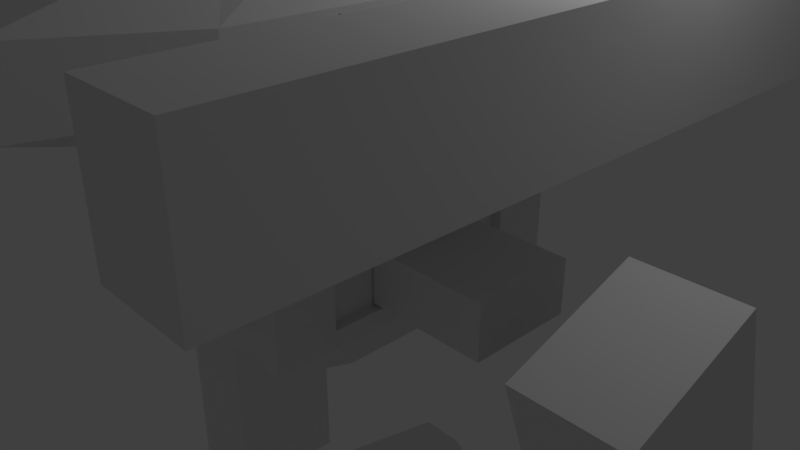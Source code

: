 # Source: Mecha5.blend  (saved by Blender 2.79.0; exported with 4.5.12 LTS)
import bpy
from mathutils import Matrix  # noqa: F401  (used for matrix-valued properties, if any)

bpy.ops.wm.read_factory_settings(use_empty=True)
scene = bpy.context.scene
scene.name = 'Scene'

# ---- collections
col_collection_1 = bpy.data.collections.new('Collection 1'); scene.collection.children.link(col_collection_1)

# ---- materials (node trees are filled in below, after node groups)
mat_material = bpy.data.materials.new('Material')
mat_material.alpha_threshold = 0.0
mat_material.roughness = 0.5
mat_material.line_color = (0.0, 0.0, 0.0, 1.0)

# ---- material node trees

# ---- world
world_world = bpy.data.worlds.new('World'); scene.world = world_world
world_world.color = (0.05088, 0.05088, 0.05088)
world_world.use_sun_shadow = False
world_world.sun_shadow_jitter_overblur = 0.0
world_world.cycles.sampling_method = 'MANUAL'

# ---- cameras
cam_camera = bpy.data.cameras.new('Camera')
cam_camera.clip_end = 100.0
cam_camera.lens = 35.0
cam_camera.sensor_width = 32.0
cam_camera.sensor_height = 18.0
cam_camera.ortho_scale = 7.314
cam_camera.dof.focus_distance = 0.0

# ---- lights
light_lamp = bpy.data.lights.new('Lamp', 'POINT')
light_lamp.transmission_factor = 0.0
light_lamp.cutoff_distance = 30.0
light_lamp.energy = 100.0
light_lamp.shadow_buffer_clip_start = 1.001
light_lamp.shadow_soft_size = 0.1
light_lamp.shadow_maximum_resolution = 0.006
light_lamp.use_absolute_resolution = True

# ---- meshes
me_cube = bpy.data.meshes.new('Cube')
me_cube.from_pydata([(1.0, 1.484, -0.8177), (1.0, -1.484, -0.8177), (1.0, 1.484, 2.433), (1.0, -1.484, 2.433), (4.844, 0.9666, -5.484), (4.844, -0.2598, -7.077), (3.53, -0.2598, -7.077), (3.53, 0.9666, -5.484), (4.844, 0.2059, 3.245), (4.844, -1.02, 1.652), (3.53, -1.02, 1.652), (3.53, 0.2059, 3.245), (4.858, 1.3, -16.69), (4.858, -0.02161, -16.69), (3.516, -0.02161, -16.69), (3.516, 1.3, -16.69), (4.858, 1.3, -7.284), (4.858, -0.02161, -7.284), (3.516, -0.02161, -7.284), (3.516, 1.3, -7.284), (3.42, -0.9471, -24.52), (1.357, -1.561, -24.52), (0.9159, -1.12, -24.52), (2.529, -0.05466, -24.52), (3.02, -0.8441, -22.8), (1.415, -1.321, -23.04), (1.249, -1.155, -23.04), (2.504, -0.3273, -22.8), (0.7151, -0.8762, 5.586), (0.7151, -0.8762, 10.98), (0.7151, 0.7936, 5.586), (0.7151, 0.7936, 10.98), (0.2523, 1.022, 5.38), (0.2523, 1.022, 11.19), (1.087, 1.391, 9.237), (1.087, 1.391, 7.332), (0.8113, -0.2577, 5.447), (0.8113, 0.2907, 5.447), (0.8113, 0.2907, 11.12), (0.8113, -0.2577, 11.12), (1.087, -1.748, 9.237), (1.087, -1.748, 7.332), (0.2523, -1.262, 5.38), (0.2523, -1.262, 11.19), (0.3221, 0.3824, 11.49), (0.3221, -0.3494, 11.49), (0.3221, 0.3824, 5.077), (0.3221, -0.3494, 5.077), (0.3952, -2.937, 7.157), (0.3952, -2.937, 9.412), (1.373, 0.5164, 7.195), (1.373, -0.4834, 7.195), (1.373, 0.5164, 9.375), (1.373, -0.4834, 9.375), (0.3952, 1.975, 7.157), (0.3952, 1.975, 9.412), (1.716, 0.6981, 7.044), (1.716, -1.21, 7.044), (1.716, 0.6981, 9.525), (1.716, -1.21, 9.525), (2.42, 0.6981, 7.044), (2.42, -1.21, 7.044), (2.42, 0.6981, 9.525), (2.42, -1.21, 9.525), (2.562, 2.562, 6.43), (2.562, -3.074, 6.43), (2.562, 2.562, 10.14), (2.562, -3.074, 10.14), (3.613, 2.562, 6.43), (3.613, -3.074, 6.43), (3.613, 2.562, 10.14), (3.613, -3.074, 10.14), (0.0, 1.022, 5.38), (0.0, 1.022, 11.19), (0.0, -1.262, 5.38), (0.0, -1.262, 11.19), (0.0, 0.3824, 11.49), (0.0, -0.3494, 11.49), (0.0, 0.3824, 5.077), (0.0, -0.3494, 5.077), (0.0, -2.937, 7.157), (0.0, -2.937, 9.412), (0.0, 1.975, 7.157), (0.0, 1.975, 9.412), (0.0, 1.484, -0.8177), (0.0, -1.484, -0.8177), (0.0, 1.484, 2.433), (0.0, -1.484, 2.433), (3.199, -0.7636, -24.35), (2.698, -0.2619, -24.35), (3.199, -0.7636, -23.92), (2.698, -0.2619, -23.92), (3.649, -0.5581, -24.35), (3.148, -0.05642, -24.35), (3.649, -0.5581, -23.92), (3.148, -0.05642, -23.92), (3.195, 0.6052, -23.87), (5.471, 0.6052, -23.87), (3.195, 0.6052, -24.4), (5.471, 0.6052, -24.4), (5.036, 1.864, -23.87), (5.471, 1.126, -23.87), (3.195, 1.126, -23.87), (3.63, 1.864, -23.87), (3.889, -0.5724, -24.43), (3.218, 0.09948, -24.43), (3.889, -0.5724, -23.85), (3.218, 0.09948, -23.85), (5.471, 1.126, -24.4), (5.036, 1.864, -24.4), (3.63, 1.864, -24.4), (3.195, 1.126, -24.4), (3.195, 0.649, -24.4), (5.471, 0.649, -24.4), (3.195, 0.649, -23.87), (5.471, 0.649, -23.87), (5.471, 0.128, -24.4), (4.734, -0.6095, -24.4), (3.932, -0.6095, -24.4), (3.195, 0.128, -24.4), (4.734, -0.6095, -23.87), (5.471, 0.128, -23.87), (3.195, 0.128, -23.87), (3.932, -0.6095, -23.87), (6.161, -0.06471, -24.52), (7.764, -1.137, -24.52), (7.319, -1.576, -24.52), (5.261, -0.953, -24.52), (6.185, -0.3374, -22.8), (7.43, -1.171, -23.04), (7.262, -1.337, -23.04), (5.663, -0.8523, -22.8), (5.99, -0.2712, -24.35), (5.484, -0.7705, -24.35), (5.99, -0.2712, -23.92), (5.484, -0.7705, -23.92), (5.542, -0.06359, -24.35), (5.036, -0.5629, -24.35), (5.542, -0.06359, -23.92), (5.036, -0.5629, -23.92), (5.474, 0.09264, -24.43), (4.796, -0.5761, -24.43), (5.474, 0.09264, -23.85), (4.796, -0.5761, -23.85), (3.26, 2.355, -24.47), (3.799, 4.198, -24.47), (4.856, 4.199, -24.47), (5.398, 2.356, -24.47), (3.544, 2.566, -22.75), (3.96, 3.988, -22.99), (4.695, 3.988, -22.99), (5.114, 2.567, -22.75), (3.881, 2.42, -24.31), (4.777, 2.421, -24.31), (3.881, 2.42, -23.87), (4.777, 2.421, -23.87), (3.881, 2.053, -24.31), (4.777, 2.054, -24.31), (3.881, 2.053, -23.87), (4.777, 2.054, -23.87), (3.73, 1.927, -24.38), (4.929, 1.927, -24.38), (3.73, 1.927, -23.8), (4.929, 1.927, -23.8), (3.42, -0.9471, -23.75), (1.357, -1.561, -24.07), (2.529, -0.05466, -23.75), (0.9159, -1.12, -24.07), (6.161, -0.06471, -23.75), (7.764, -1.137, -24.07), (5.261, -0.953, -23.75), (7.319, -1.576, -24.07), (3.26, 2.355, -23.71), (3.799, 4.198, -24.02), (5.398, 2.356, -23.71), (4.856, 4.199, -24.02), (5.068, 0.3047, -21.7), (4.592, -0.1716, -21.7), (5.068, 0.9494, -21.7), (5.068, 0.6412, -21.7), (3.598, 0.6412, -21.7), (3.598, 0.9494, -21.7), (3.879, 1.426, -21.7), (4.787, 1.426, -21.7), (5.068, 0.6129, -21.7), (3.598, 0.6129, -21.7), (4.074, -0.1716, -21.7), (3.598, 0.3047, -21.7), (4.86, 0.3963, -21.7), (4.518, 0.05517, -21.7), (4.86, 0.8579, -21.7), (4.86, 0.6372, -21.7), (3.807, 0.6372, -21.7), (3.807, 0.8579, -21.7), (4.008, 1.199, -21.7), (4.658, 1.199, -21.7), (4.86, 0.6169, -21.7), (3.807, 0.6169, -21.7), (4.148, 0.05517, -21.7), (3.807, 0.3963, -21.7), (4.86, 0.3963, -24.1), (4.518, 0.05517, -24.1), (4.86, 0.8579, -24.1), (4.86, 0.6372, -24.1), (3.807, 0.6372, -24.1), (3.807, 0.8579, -24.1), (4.008, 1.199, -24.1), (4.658, 1.199, -24.1), (4.86, 0.6169, -24.1), (3.807, 0.6169, -24.1), (4.148, 0.05517, -24.1), (3.807, 0.3963, -24.1), (4.803, 0.4209, -23.93), (4.499, 0.1161, -23.93), (4.803, 0.8333, -23.93), (4.803, 0.6361, -23.93), (3.863, 0.6361, -23.93), (3.863, 0.8333, -23.93), (4.043, 1.138, -23.93), (4.624, 1.138, -23.93), (4.803, 0.618, -23.93), (3.863, 0.618, -23.93), (4.167, 0.1161, -23.93), (3.863, 0.4209, -23.93), (4.803, 0.4209, -17.68), (4.499, 0.1161, -17.68), (4.803, 0.8333, -17.68), (4.803, 0.6361, -17.68), (3.863, 0.6361, -17.68), (3.863, 0.8333, -17.68), (4.043, 1.138, -17.68), (4.624, 1.138, -17.68), (4.803, 0.618, -17.68), (3.863, 0.618, -17.68), (4.167, 0.1161, -17.68), (3.863, 0.4209, -17.68), (3.248, -0.9027, -23.17), (1.382, -1.458, -23.45), (2.518, -0.1721, -23.17), (1.06, -1.135, -23.45), (6.172, -0.1822, -23.17), (7.62, -1.152, -23.45), (5.434, -0.9096, -23.17), (7.294, -1.473, -23.45), (3.382, 2.446, -23.12), (3.868, 4.108, -23.4), (5.276, 2.447, -23.12), (4.787, 4.108, -23.4), (1.142, 1.905, 2.433), (1.142, -1.905, 2.433), (0.0, 1.905, 2.433), (0.0, -1.905, 2.433), (1.142, 1.905, 3.004), (1.142, -1.905, 3.004), (0.0, 1.905, 3.004), (0.0, -1.905, 3.004), (1.0, 0.9308, -0.212), (1.0, -0.9308, -0.212), (1.0, 0.9308, 1.827), (1.0, -0.9308, 1.827), (0.8613, 0.9308, -0.212), (0.8613, -0.9308, -0.212), (0.8613, 0.9308, 1.827), (0.8613, -0.9308, 1.827), (0.8789, 0.4787, -0.1351), (0.8789, -0.4787, -0.1351), (0.8789, 0.4787, 1.75), (0.8789, -0.4787, 1.75), (2.523, 0.4787, -0.1351), (2.523, -0.4787, -0.1351), (2.523, 0.4787, 1.75), (2.523, -0.4787, 1.75), (0.9436, 0.8625, 3.004), (0.9436, -0.8625, 3.004), (0.0, 0.8625, 3.004), (0.0, -0.8625, 3.004), (0.8562, 0.4561, 2.903), (0.8562, -0.4561, 2.903), (0.0, 0.9122, 2.903), (0.0, -0.9122, 2.903), (0.9784, -4.174e-07, 2.903), (0.5223, 0.79, 2.903), (0.5223, -0.79, 2.903), (0.0, -3.088e-07, 2.903), (0.4742, -3.603e-07, 2.903), (0.9784, -4.174e-07, 4.715), (0.8562, -0.4561, 4.715), (0.5223, 0.79, 4.715), (0.0, 0.9122, 4.715), (0.5223, -0.79, 4.715), (0.0, -0.9122, 4.715), (0.0, -3.088e-07, 4.715), (0.8562, 0.4561, 4.715), (0.4742, -3.603e-07, 4.715), (0.5955, -1.484, 1.347), (0.5955, -1.484, 1.767), (0.4045, -1.484, 1.347), (0.4045, -1.484, 1.767), (0.6351, -1.484, 1.557), (0.5, -1.484, 1.26), (0.5, -1.484, 1.854), (0.3649, -1.484, 1.557), (0.5, -1.484, 1.557), (0.6351, -1.608, 1.557), (0.5955, -1.608, 1.767), (0.5, -1.608, 1.26), (0.4045, -1.608, 1.347), (0.5, -1.608, 1.854), (0.4045, -1.608, 1.767), (0.3649, -1.608, 1.557), (0.5955, -1.608, 1.347), (0.5, -1.608, 1.557), (0.5955, -1.484, 0.5246), (0.5955, -1.484, 0.9449), (0.4045, -1.484, 0.5246), (0.4045, -1.484, 0.9449), (0.6351, -1.484, 0.7347), (0.5, -1.484, 0.4375), (0.5, -1.484, 1.032), (0.3649, -1.484, 0.7347), (0.5, -1.484, 0.7347), (0.6351, -1.608, 0.7347), (0.5955, -1.608, 0.9449), (0.5, -1.608, 0.4375), (0.4045, -1.608, 0.5246), (0.5, -1.608, 1.032), (0.4045, -1.608, 0.9449), (0.3649, -1.608, 0.7347), (0.5955, -1.608, 0.5246), (0.5, -1.608, 0.7347), (0.7087, 0.6192, -2.311), (0.7087, -0.6192, -2.311), (0.0, 0.6192, -2.311), (0.0, -0.6192, -2.311), (4.568, 0.9666, -5.484), (3.806, 0.9666, -5.484), (4.568, -0.2598, -7.077), (3.806, -0.2598, -7.077), (4.568, 0.2059, 3.245), (3.806, 0.2059, 3.245), (4.568, -1.02, 1.652), (3.806, -1.02, 1.652)], [], [(3, 1, 257, 259), (335, 337, 6, 7), (339, 11, 10, 341), (4, 8, 9, 5), (337, 341, 10, 6), (6, 10, 11, 7), (339, 335, 7, 11), (12, 13, 14, 15), (16, 19, 18, 17), (12, 16, 17, 13), (13, 17, 18, 14), (14, 18, 19, 15), (16, 12, 15, 19), (20, 21, 22, 23), (24, 27, 26, 25), (20, 164, 165, 21), (21, 165, 167, 22), (22, 167, 166, 23), (164, 20, 23, 166), (55, 33, 31, 34), (53, 39, 29, 40), (47, 36, 28, 42), (39, 45, 43, 29), (31, 33, 44, 38), (38, 44, 45, 39), (79, 47, 42, 74), (72, 32, 46, 78), (78, 46, 47, 79), (32, 30, 37, 46), (46, 37, 36, 47), (28, 41, 48, 42), (41, 40, 49, 48), (40, 29, 43, 49), (36, 51, 41, 28), (51, 53, 40, 41), (30, 35, 50, 37), (37, 50, 51, 36), (35, 34, 52, 50), (50, 52, 53, 51), (34, 31, 38, 52), (52, 38, 39, 53), (32, 54, 35, 30), (54, 55, 34, 35), (72, 82, 54, 32), (82, 83, 55, 54), (83, 73, 33, 55), (56, 57, 59, 58), (60, 62, 63, 61), (56, 58, 62, 60), (57, 56, 60, 61), (59, 57, 61, 63), (58, 59, 63, 62), (64, 65, 67, 66), (68, 70, 71, 69), (64, 66, 70, 68), (65, 64, 68, 69), (67, 65, 69, 71), (66, 67, 71, 70), (49, 43, 75, 81), (48, 49, 81, 80), (42, 48, 80, 74), (44, 76, 77, 45), (33, 73, 76, 44), (45, 77, 75, 43), (2, 0, 84, 86), (1, 3, 87, 85), (2, 86, 87, 3), (1, 85, 333, 331), (90, 91, 89, 88), (94, 92, 104, 106), (91, 90, 94, 95), (90, 88, 92, 94), (89, 91, 95, 93), (88, 89, 93, 92), (111, 110, 109, 108, 113, 112), (109, 100, 101, 108), (121, 116, 99, 97), (111, 102, 103, 110), (103, 100, 109, 110), (120, 121, 176, 177), (106, 104, 105, 107), (93, 95, 107, 105), (92, 93, 105, 104), (95, 94, 106, 107), (108, 101, 115, 113), (148, 151, 150, 149), (102, 111, 112, 114), (144, 145, 146, 147), (119, 122, 96, 98), (97, 115, 179, 184), (120, 123, 118, 117), (116, 121, 120, 117), (118, 123, 122, 119), (116, 117, 118, 119, 98, 99), (124, 125, 126, 127), (128, 131, 130, 129), (124, 168, 169, 125), (125, 169, 171, 126), (126, 171, 170, 127), (168, 124, 127, 170), (134, 135, 133, 132), (138, 136, 140, 142), (135, 134, 138, 139), (134, 132, 136, 138), (133, 135, 139, 137), (132, 133, 137, 136), (142, 140, 141, 143), (137, 139, 143, 141), (136, 137, 141, 140), (139, 138, 142, 143), (99, 98, 112, 113), (98, 96, 114, 112), (115, 101, 178, 179), (97, 99, 113, 115), (144, 172, 173, 145), (145, 173, 175, 146), (146, 175, 174, 147), (172, 144, 147, 174), (154, 155, 153, 152), (158, 156, 160, 162), (155, 154, 158, 159), (154, 152, 156, 158), (153, 155, 159, 157), (152, 153, 157, 156), (162, 160, 161, 163), (157, 159, 163, 161), (156, 157, 161, 160), (159, 158, 162, 163), (236, 237, 165, 164), (238, 236, 164, 166), (237, 239, 167, 165), (239, 238, 166, 167), (240, 241, 169, 168), (242, 240, 168, 170), (241, 243, 171, 169), (243, 242, 170, 171), (244, 245, 173, 172), (246, 244, 172, 174), (245, 247, 175, 173), (247, 246, 174, 175), (187, 186, 198, 199), (179, 178, 190, 191), (185, 187, 199, 197), (121, 97, 184, 176), (103, 102, 181, 182), (102, 114, 180, 181), (122, 123, 186, 187), (96, 122, 187, 185), (100, 103, 182, 183), (101, 100, 183, 178), (114, 96, 185, 180), (123, 120, 177, 186), (191, 190, 202, 203), (197, 199, 211, 209), (194, 193, 205, 206), (178, 183, 195, 190), (180, 185, 197, 192), (181, 180, 192, 193), (186, 177, 189, 198), (184, 179, 191, 196), (183, 182, 194, 195), (176, 184, 196, 188), (177, 176, 188, 189), (182, 181, 193, 194), (202, 207, 206, 205, 204, 203), (211, 210, 201, 200, 208, 209), (209, 208, 203, 204), (199, 198, 210, 211), (190, 195, 207, 202), (192, 197, 209, 204), (193, 192, 204, 205), (198, 189, 201, 210), (196, 191, 203, 208), (195, 194, 206, 207), (188, 196, 208, 200), (189, 188, 200, 201), (214, 215, 216, 217, 218, 219), (223, 221, 220, 212, 213, 222), (221, 216, 215, 220), (226, 231, 230, 229, 228, 227), (235, 234, 225, 224, 232, 233), (233, 232, 227, 228), (212, 220, 232, 224), (213, 212, 224, 225), (218, 217, 229, 230), (221, 223, 235, 233), (215, 214, 226, 227), (223, 222, 234, 235), (214, 219, 231, 226), (216, 221, 233, 228), (217, 216, 228, 229), (222, 213, 225, 234), (220, 215, 227, 232), (219, 218, 230, 231), (24, 25, 237, 236), (27, 24, 236, 238), (25, 26, 239, 237), (26, 27, 238, 239), (128, 129, 241, 240), (131, 128, 240, 242), (129, 130, 243, 241), (130, 131, 242, 243), (148, 149, 245, 244), (151, 148, 244, 246), (149, 150, 247, 245), (150, 151, 246, 247), (248, 249, 251, 250), (252, 254, 274, 272), (248, 250, 254, 252), (251, 249, 253, 255), (249, 248, 252, 253), (259, 257, 261, 263), (1, 0, 256, 257), (2, 3, 259, 258), (0, 2, 258, 256), (260, 262, 263, 261), (257, 256, 260, 261), (258, 259, 263, 262), (256, 258, 262, 260), (264, 265, 267, 266), (268, 270, 271, 269), (264, 266, 270, 268), (267, 265, 269, 271), (265, 264, 268, 269), (266, 267, 271, 270), (272, 274, 275, 273), (255, 253, 273, 275), (253, 252, 272, 273), (284, 282, 279, 283), (280, 277, 282, 284), (276, 280, 284, 281), (281, 284, 283, 278), (293, 291, 290, 289), (285, 293, 289, 286), (292, 287, 293, 285), (287, 288, 291, 293), (282, 277, 286, 289), (280, 276, 292, 285), (279, 282, 289, 290), (277, 280, 285, 286), (276, 281, 287, 292), (281, 278, 288, 287), (302, 301, 297, 300), (299, 296, 301, 302), (294, 299, 302, 298), (298, 302, 300, 295), (311, 307, 308, 309), (305, 311, 309, 306), (310, 303, 311, 305), (303, 304, 307, 311), (296, 299, 305, 306), (295, 300, 307, 304), (294, 298, 303, 310), (300, 297, 308, 307), (298, 295, 304, 303), (297, 301, 309, 308), (299, 294, 310, 305), (301, 296, 306, 309), (320, 319, 315, 318), (317, 314, 319, 320), (312, 317, 320, 316), (316, 320, 318, 313), (329, 325, 326, 327), (323, 329, 327, 324), (328, 321, 329, 323), (321, 322, 325, 329), (314, 317, 323, 324), (313, 318, 325, 322), (312, 316, 321, 328), (318, 315, 326, 325), (316, 313, 322, 321), (315, 319, 327, 326), (317, 312, 328, 323), (319, 314, 324, 327), (330, 331, 333, 332), (84, 0, 330, 332), (0, 1, 331, 330), (8, 4, 334, 338), (338, 334, 335, 339), (5, 9, 340, 336), (336, 340, 341, 337), (8, 338, 340, 9), (338, 339, 341, 340), (4, 5, 336, 334), (334, 336, 337, 335)])
me_cube.materials.append(mat_material)
me_cube.use_remesh_preserve_volume = False
me_cube.use_remesh_preserve_attributes = False
me_cube.use_mirror_vertex_groups = False
me_cube.update()

# ---- objects
ob_cube = bpy.data.objects.new('Cube', me_cube)
ob_lamp = bpy.data.objects.new('Lamp', light_lamp)
ob_camera = bpy.data.objects.new('Camera', cam_camera)

# ---- transforms, parenting, visibility, modifiers, constraints
ob_cube.location = (0.0, 0.0, 0.0)
ob_cube.scale = (1.0, 1.479, 0.3831)
ob_cube.lock_rotations_4d = False
ob_cube.empty_display_type = 'ARROWS'
ob_cube.lineart.crease_threshold = 0.0
_m = ob_cube.modifiers.new('Mirror', 'MIRROR')
_m.use_clip = True
ob_lamp.location = (4.076, 1.005, 5.904)
ob_lamp.rotation_euler = (0.6503, 0.05522, 1.866)
ob_lamp.lock_rotations_4d = False
ob_lamp.empty_display_type = 'ARROWS'
ob_lamp.color = (0.0, 0.0, 0.0, 0.0)
ob_lamp.lineart.crease_threshold = 0.0
ob_camera.location = (7.481, -6.508, 5.344)
ob_camera.rotation_euler = (1.109, 0.0, 0.8149)
ob_camera.lock_rotations_4d = False
ob_camera.empty_display_type = 'ARROWS'
ob_camera.color = (0.0, 0.0, 0.0, 0.0)
ob_camera.display_type = 'WIRE'
ob_camera.lineart.crease_threshold = 0.0

# ---- collection membership
col_collection_1.objects.link(ob_cube)
col_collection_1.objects.link(ob_lamp)
col_collection_1.objects.link(ob_camera)

# ---- scene / render settings (as saved in the file)
scene.camera = ob_camera
scene.frame_start = 1; scene.frame_end = 250; scene.frame_set(1)
scene.render.engine = 'CYCLES'
scene.render.resolution_percentage = 50
scene.render.dither_intensity = 0.0
scene.cycles.use_denoising = False
scene.cycles.samples = 128
scene.cycles.sampling_pattern = 'TABULATED_SOBOL'
scene.cycles.use_adaptive_sampling = False
scene.cycles.use_light_tree = False
scene.cycles.blur_glossy = 0.0
scene.cycles.sample_clamp_indirect = 0.0
scene.view_settings.view_transform = 'Standard'
bpy.context.view_layer.update()
